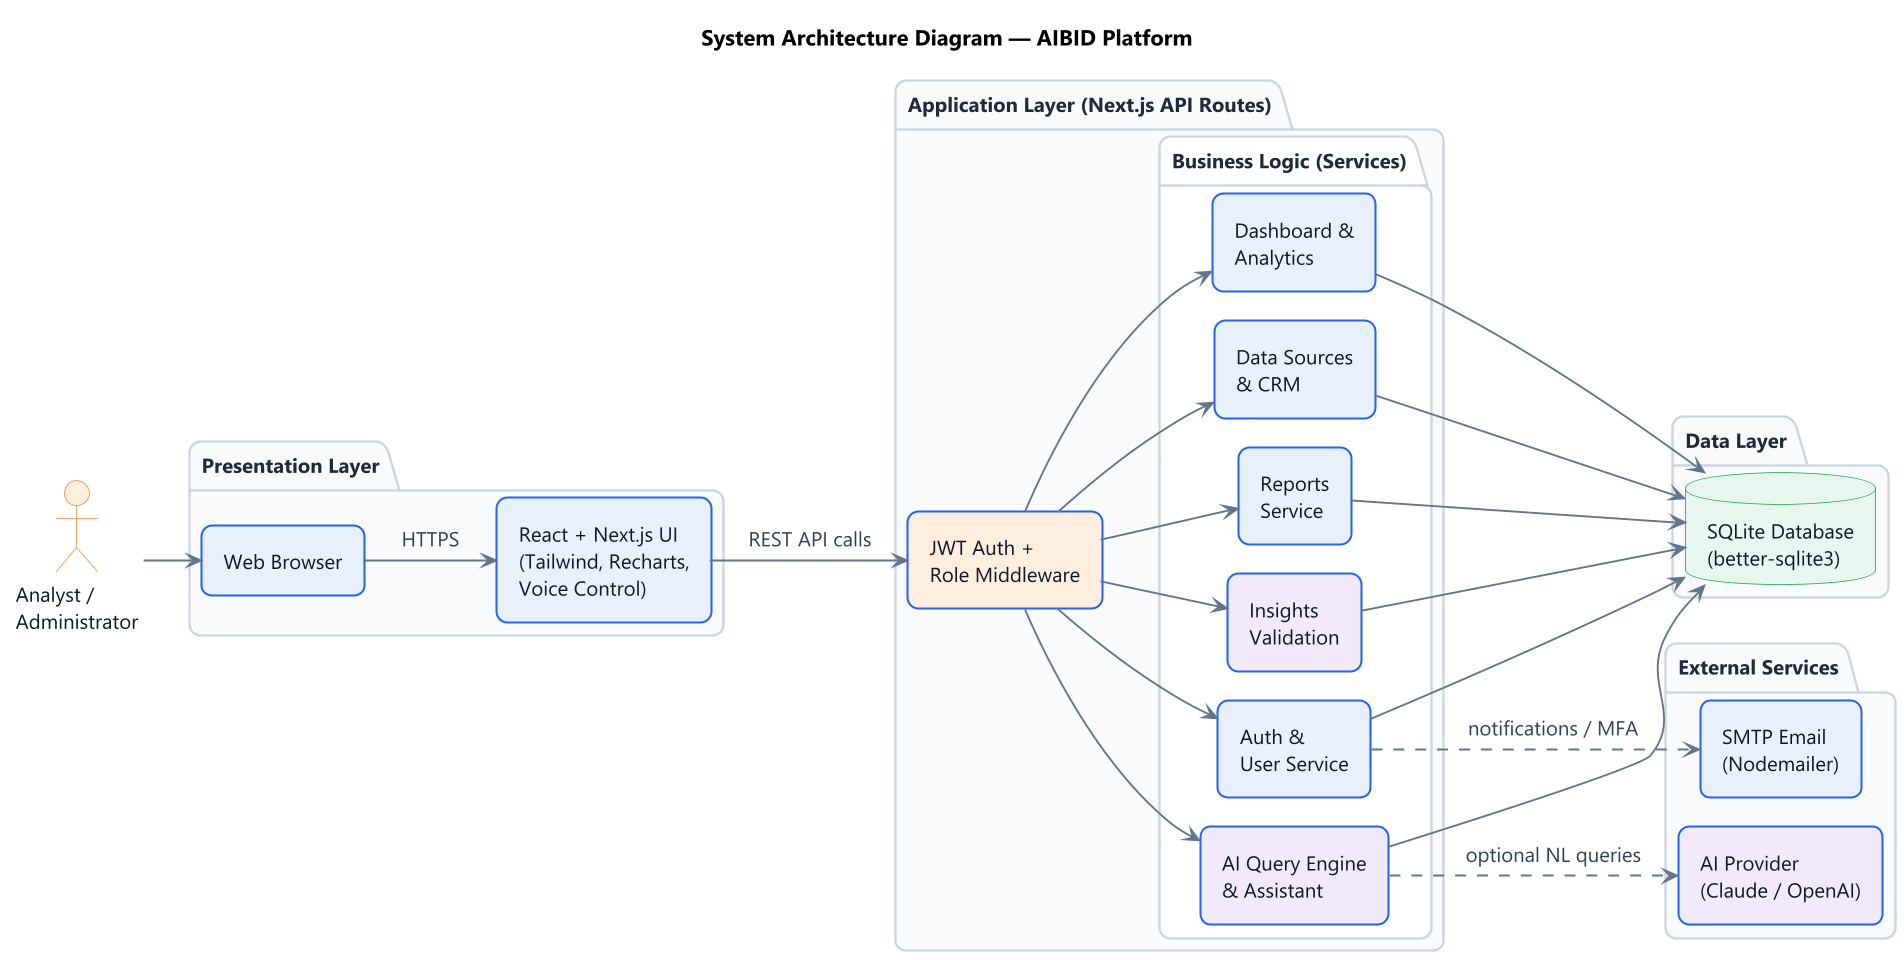

The diagram above was rendered by PlantUML. Its source (embedded in the PNG):
@startuml system-architecture-diagram
!include theme.puml
!pragma layout smetana
left to right direction
title System Architecture Diagram — AIBID Platform

actor "Analyst /\nAdministrator" as user #FDEEDF

package "Presentation Layer" #F8FAFC {
  rectangle "Web Browser" as browser
  rectangle "React + Next.js UI\n(Tailwind, Recharts,\nVoice Control)" as ui
}

package "Application Layer (Next.js API Routes)" #F8FAFC {
  rectangle "JWT Auth +\nRole Middleware" as auth #FDEEDF
  package "Business Logic (Services)" #FFFFFF {
    rectangle "Auth &\nUser Service" as svcAuth
    rectangle "Dashboard &\nAnalytics" as svcDash
    rectangle "AI Query Engine\n& Assistant" as svcAI #F1EAFB
    rectangle "Insights\nValidation" as svcIns #F1EAFB
    rectangle "Reports\nService" as svcRep
    rectangle "Data Sources\n& CRM" as svcData
  }
}

package "Data Layer" #F8FAFC {
  database "SQLite Database\n(better-sqlite3)" as db
}

package "External Services" #F8FAFC {
  rectangle "AI Provider\n(Claude / OpenAI)" as llm #F1EAFB
  rectangle "SMTP Email\n(Nodemailer)" as smtp
}

user --> browser
browser --> ui : HTTPS
ui --> auth : REST API calls
auth --> svcAuth
auth --> svcDash
auth --> svcAI
auth --> svcIns
auth --> svcRep
auth --> svcData

svcAuth --> db
svcDash --> db
svcAI --> db
svcIns --> db
svcRep --> db
svcData --> db

svcAI ..> llm : optional NL queries
svcAuth ..> smtp : notifications / MFA

@enduml